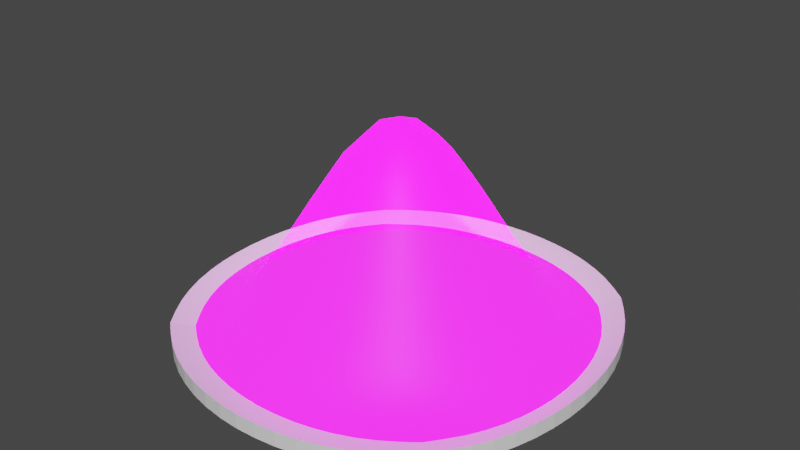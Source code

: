 # Source: BouncePads.blend  (saved by Blender 3.2.14; exported with 4.5.12 LTS)
import bpy
from mathutils import Matrix  # noqa: F401  (used for matrix-valued properties, if any)

bpy.ops.wm.read_factory_settings(use_empty=True)
scene = bpy.context.scene
scene.name = 'Scene'

# ---- collections
col_collection = bpy.data.collections.new('Collection'); scene.collection.children.link(col_collection)

# ---- images (referenced by path relative to the original .blend; pixels are not part of the script)
import os
ASSET_DIR = os.environ.get("B2B_ASSET_DIR", "")  # directory of the original .blend (textures are referenced by path, not embedded)
HERE = os.path.dirname(os.path.abspath(__file__))  # packed textures are extracted next to this script under _unpacked/

def load_image(name, relpath, width, height, colorspace="sRGB"):
    """Load a texture the original file referenced (path relative to the .blend, or extracted next to this script)."""
    p = next((c for c in (os.path.join(HERE, relpath), os.path.join(ASSET_DIR, relpath)) if relpath and os.path.exists(c)), "")
    if p:
        img = bpy.data.images.load(p, check_existing=True)
        img.name = name
    else:  # same state as the original file: an image datablock whose file is absent (Cycles renders it pink)
        img = bpy.data.images.new(name, width, height)
        img.source = "FILE"
        img.filepath = "//" + (relpath or name)
    img.colorspace_settings.name = colorspace
    return img
img_imphenziapalette01_256_gradientx4_png_001 = load_image('ImphenziaPalette01-256-GradientX4.png.001', 'ImphenziaPalette01-256-GradientX4.png', 1024, 1024, 'sRGB')
img_imphenziapalette02_emission_png_001 = load_image('ImphenziaPalette02-Emission.png.001', 'ImphenziaPalette02-Emission.png', 1024, 1024, 'sRGB')
img_imphenziapalette02_opacity_png_001 = load_image('ImphenziaPalette02-Opacity.png.001', 'ImphenziaPalette02-Opacity.png', 1024, 1024, 'sRGB')

# ---- materials (node trees are filled in below, after node groups)
mat_gradient = bpy.data.materials.new('Gradient')
mat_gradient.alpha_threshold = 0.6481
mat_gradient.use_backface_culling = True
mat_gradient.use_raytrace_refraction = True
mat_gradient.use_screen_refraction = True
mat_gradient.use_sss_translucency = True
mat_gradient.thickness_mode = 'SLAB'
mat_gradient.use_thickness_from_shadow = True
mat_moving_gradient = bpy.data.materials.new('Moving_Gradient')
mat_moving_gradient.alpha_threshold = 0.0
mat_moving_gradient.use_transparent_shadow = False
mat_moving_gradient.line_color = (0.0, 0.0, 0.0, 1.0)

# ---- material node trees
mat_gradient.use_nodes = True; mat_gradient.node_tree.nodes.clear()
_N = mat_gradient.node_tree.nodes; _L = mat_gradient.node_tree.links
n0 = _N.new('ShaderNodeOutputMaterial'); n0.name = 'Material Output'; n0.location = (300, 300)
n1 = _N.new('ShaderNodeBsdfPrincipled'); n1.name = 'Principled BSDF'; n1.location = (10, 300)
n1.distribution = 'GGX'
n1.subsurface_method = 'BURLEY'
n1.inputs[3].default_value = 1.45
n1.inputs[28].default_value = 10.0
n2 = _N.new('ShaderNodeTexImage'); n2.name = 'Image Texture'; n2.location = (-460, 320)
n2.image = img_imphenziapalette01_256_gradientx4_png_001
n3 = _N.new('ShaderNodeTexImage'); n3.name = 'Image Texture.001'; n3.location = (-500, 0)
n3.image = img_imphenziapalette02_emission_png_001
n4 = _N.new('ShaderNodeTexImage'); n4.name = 'Image Texture.002'; n4.location = (-480, -300)
n4.image = img_imphenziapalette02_opacity_png_001
n5 = _N.new('ShaderNodeValue'); n5.name = 'Value'; n5.location = (300, 140)
n5.outputs[0].default_value = 0.0
_L.new(n1.outputs[0], n0.inputs[0])
_L.new(n2.outputs[0], n1.inputs[0])
_L.new(n3.outputs[0], n1.inputs[27])
_L.new(n4.outputs[0], n1.inputs[4])
_L.new(n5.outputs[0], n0.inputs[3])
n0.is_active_output = True
mat_moving_gradient.use_nodes = True; mat_moving_gradient.node_tree.nodes.clear()
_N = mat_moving_gradient.node_tree.nodes; _L = mat_moving_gradient.node_tree.links
n0 = _N.new('ShaderNodeOutputMaterial'); n0.name = 'Material Output'; n0.location = (300, 300)
n1 = _N.new('ShaderNodeBsdfPrincipled'); n1.name = 'Principled BSDF'; n1.location = (10, 300)
n1.distribution = 'GGX'
n1.subsurface_method = 'BURLEY'
n1.inputs[2].default_value = 0.4
n1.inputs[3].default_value = 1.45
n1.inputs[27].default_value = (0.0, 0.0, 0.0, 1.0)
n1.inputs[28].default_value = 1.0
_L.new(n1.outputs[0], n0.inputs[0])
n0.is_active_output = True

# ---- world
world_world = bpy.data.worlds.new('World'); scene.world = world_world
world_world.use_nodes = True; world_world.node_tree.nodes.clear()
_N = world_world.node_tree.nodes; _L = world_world.node_tree.links
n0 = _N.new('ShaderNodeOutputWorld'); n0.name = 'World Output'; n0.location = (300, 300)
n1 = _N.new('ShaderNodeBackground'); n1.name = 'Background'; n1.location = (10, 300)
n1.inputs[0].default_value = (0.05088, 0.05088, 0.05088, 1.0)
_L.new(n1.outputs[0], n0.inputs[0])
n0.is_active_output = True
world_world.color = (0.05088, 0.05088, 0.05088)
world_world.use_sun_shadow = False
world_world.sun_shadow_jitter_overblur = 0.0

# ---- meshes
me_plane_004 = bpy.data.meshes.new('Plane.004')
me_plane_004.from_pydata([(-0.6719, -0.6719, 0.0), (0.6719, -0.6719, 0.0), (-0.6719, 0.6719, 0.0), (0.6719, 0.6719, 0.0), (-0.7259, 0.6011, 0.0), (-0.776, 0.5273, 0.0), (-0.819, 0.4484, 0.0), (-0.8542, 0.3646, 0.0), (-0.8815, 0.2769, 0.0), (-0.901, 0.1862, 0.0), (-0.9128, 0.09359, 0.0), (-0.9167, 0.0, 0.0), (-0.9128, -0.09359, 0.0), (-0.901, -0.1862, 0.0), (-0.8815, -0.2769, 0.0), (-0.8542, -0.3646, 0.0), (-0.819, -0.4484, 0.0), (-0.776, -0.5273, 0.0), (-0.7259, -0.6011, 0.0), (-0.6011, -0.7259, 0.0), (-0.5273, -0.776, 0.0), (-0.4484, -0.819, 0.0), (-0.3646, -0.8542, 0.0), (-0.2769, -0.8815, 0.0), (-0.1862, -0.901, 0.0), (-0.09359, -0.9128, 0.0), (0.0, -0.9167, 0.0), (0.09359, -0.9128, 0.0), (0.1862, -0.901, 0.0), (0.2769, -0.8815, 0.0), (0.3646, -0.8542, 0.0), (0.4484, -0.819, 0.0), (0.5273, -0.776, 0.0), (0.6011, -0.7259, 0.0), (0.7259, -0.6011, 0.0), (0.776, -0.5273, 0.0), (0.819, -0.4484, 0.0), (0.8542, -0.3646, 0.0), (0.8815, -0.2769, 0.0), (0.901, -0.1862, 0.0), (0.9128, -0.09359, 0.0), (0.9167, 0.0, 0.0), (0.9128, 0.09359, 0.0), (0.901, 0.1862, 0.0), (0.8815, 0.2769, 0.0), (0.8542, 0.3646, 0.0), (0.819, 0.4484, 0.0), (0.776, 0.5273, 0.0), (0.7259, 0.6011, 0.0), (0.6011, 0.7259, 0.0), (0.5273, 0.776, 0.0), (0.4484, 0.819, 0.0), (0.3646, 0.8542, 0.0), (0.2769, 0.8815, 0.0), (0.1862, 0.901, 0.0), (0.09359, 0.9128, 0.0), (0.0, 0.9167, 0.0), (-0.09359, 0.9128, 0.0), (-0.1862, 0.901, 0.0), (-0.2769, 0.8815, 0.0), (-0.3646, 0.8542, 0.0), (-0.4484, 0.819, 0.0), (-0.5273, 0.776, 0.0), (-0.6011, 0.7259, 0.0), (-0.6438, -0.6438, 0.0), (-0.56, -0.6839, 0.002255), (-0.4729, -0.7192, 0.008176), (-0.3827, -0.7487, 0.01607), (-0.2896, -0.7719, 0.02442), (-0.1943, -0.7886, 0.03169), (-0.09751, -0.7987, 0.03659), (0.0, -0.8021, 0.0383), (0.09751, -0.7987, 0.03659), (0.1943, -0.7886, 0.03169), (0.2896, -0.7719, 0.02442), (0.3827, -0.7487, 0.01607), (0.4729, -0.7192, 0.008176), (0.56, -0.6839, 0.002255), (0.6438, -0.6438, 0.0), (-0.6839, -0.56, 0.002255), (-0.591, -0.591, 0.01844), (-0.4965, -0.619, 0.04435), (-0.4002, -0.643, 0.07427), (-0.3019, -0.6621, 0.1035), (-0.2021, -0.6761, 0.1278), (-0.1013, -0.6846, 0.1438), (0.0, -0.6875, 0.1493), (0.1013, -0.6846, 0.1438), (0.2021, -0.6761, 0.1278), (0.3019, -0.6621, 0.1035), (0.4002, -0.643, 0.07427), (0.4965, -0.619, 0.04435), (0.591, -0.591, 0.01844), (0.6839, -0.56, 0.002255), (-0.7192, -0.4729, 0.008176), (-0.619, -0.4965, 0.04435), (-0.5182, -0.5182, 0.09822), (-0.4163, -0.537, 0.1591), (-0.3134, -0.5523, 0.2179), (-0.2094, -0.5635, 0.2664), (-0.1049, -0.5705, 0.2981), (0.0, -0.5729, 0.3091), (0.1049, -0.5705, 0.2981), (0.2094, -0.5635, 0.2664), (0.3134, -0.5523, 0.2179), (0.4163, -0.537, 0.1591), (0.5182, -0.5182, 0.09822), (0.619, -0.4965, 0.04435), (0.7192, -0.4729, 0.008176), (-0.7487, -0.3827, 0.01607), (-0.643, -0.4002, 0.07427), (-0.537, -0.4163, 0.1591), (-0.4306, -0.4306, 0.2551), (-0.3235, -0.4422, 0.3481), (-0.2159, -0.451, 0.4253), (-0.108, -0.4564, 0.4761), (0.0, -0.4583, 0.4938), (0.108, -0.4564, 0.4761), (0.2159, -0.451, 0.4253), (0.3235, -0.4422, 0.3481), (0.4306, -0.4306, 0.2551), (0.537, -0.4163, 0.1591), (0.643, -0.4002, 0.07427), (0.7487, -0.3827, 0.01607), (-0.7719, -0.2896, 0.02442), (-0.6621, -0.3019, 0.1035), (-0.5523, -0.3134, 0.2179), (-0.4422, -0.3235, 0.3481), (-0.3319, -0.3319, 0.4755), (-0.2214, -0.3383, 0.5826), (-0.1107, -0.3423, 0.6541), (0.0, -0.3437, 0.6792), (0.1107, -0.3423, 0.6541), (0.2214, -0.3383, 0.5826), (0.3319, -0.3319, 0.4755), (0.4422, -0.3235, 0.3481), (0.5523, -0.3134, 0.2179), (0.6621, -0.3019, 0.1035), (0.7719, -0.2896, 0.02442), (-0.7886, -0.1943, 0.03169), (-0.6761, -0.2021, 0.1278), (-0.5635, -0.2094, 0.2664), (-0.451, -0.2159, 0.4253), (-0.3383, -0.2214, 0.5826), (-0.2256, -0.2256, 0.717), (-0.1128, -0.2282, 0.8087), (0.0, -0.2292, 0.8414), (0.1128, -0.2282, 0.8087), (0.2256, -0.2256, 0.717), (0.3383, -0.2214, 0.5826), (0.451, -0.2159, 0.4253), (0.5635, -0.2094, 0.2664), (0.6761, -0.2021, 0.1278), (0.7886, -0.1943, 0.03169), (-0.7987, -0.09751, 0.03659), (-0.6846, -0.1013, 0.1438), (-0.5705, -0.1049, 0.2981), (-0.4564, -0.108, 0.4761), (-0.3423, -0.1107, 0.6541), (-0.2282, -0.1128, 0.8087), (-0.1141, -0.1141, 0.9166), (0.0, -0.1146, 0.9563), (0.1141, -0.1141, 0.9166), (0.2282, -0.1128, 0.8087), (0.3423, -0.1107, 0.6541), (0.4564, -0.108, 0.4761), (0.5705, -0.1049, 0.2981), (0.6846, -0.1013, 0.1438), (0.7987, -0.09751, 0.03659), (-0.8021, -6.112e-10, 0.0383), (-0.6875, 6.286e-09, 0.1493), (-0.5729, -3.725e-09, 0.3091), (-0.4583, -1.863e-09, 0.4938), (-0.3438, -2.052e-09, 0.6792), (-0.2292, 2.212e-09, 0.8414), (-0.1146, -7.451e-09, 0.9563), (0.0, 2.794e-09, 1.0), (0.1146, 4.366e-09, 0.9563), (0.2292, 1.397e-09, 0.8414), (0.3438, -3.725e-09, 0.6792), (0.4583, 0.0, 0.4938), (0.5729, -1.863e-09, 0.3091), (0.6875, -3.725e-09, 0.1493), (0.8021, 0.0, 0.0383), (-0.7987, 0.09751, 0.03659), (-0.6846, 0.1013, 0.1438), (-0.5705, 0.1049, 0.2981), (-0.4564, 0.108, 0.4761), (-0.3423, 0.1107, 0.6541), (-0.2282, 0.1128, 0.8087), (-0.1141, 0.1141, 0.9166), (0.0, 0.1146, 0.9563), (0.1141, 0.1141, 0.9166), (0.2282, 0.1128, 0.8087), (0.3423, 0.1107, 0.6541), (0.4564, 0.108, 0.4761), (0.5705, 0.1049, 0.2981), (0.6846, 0.1013, 0.1438), (0.7987, 0.09751, 0.03659), (-0.7886, 0.1943, 0.03169), (-0.6761, 0.2021, 0.1278), (-0.5635, 0.2094, 0.2664), (-0.451, 0.2159, 0.4253), (-0.3383, 0.2214, 0.5826), (-0.2256, 0.2256, 0.717), (-0.1128, 0.2282, 0.8087), (0.0, 0.2292, 0.8414), (0.1128, 0.2282, 0.8087), (0.2256, 0.2256, 0.717), (0.3383, 0.2214, 0.5826), (0.451, 0.2159, 0.4253), (0.5635, 0.2094, 0.2664), (0.6761, 0.2021, 0.1278), (0.7886, 0.1943, 0.03169), (-0.7719, 0.2896, 0.02442), (-0.6621, 0.3019, 0.1035), (-0.5523, 0.3134, 0.2179), (-0.4422, 0.3235, 0.3481), (-0.3319, 0.3319, 0.4755), (-0.2214, 0.3383, 0.5826), (-0.1107, 0.3423, 0.6541), (0.0, 0.3438, 0.6792), (0.1107, 0.3423, 0.6541), (0.2214, 0.3383, 0.5826), (0.3319, 0.3319, 0.4755), (0.4422, 0.3235, 0.3481), (0.5523, 0.3134, 0.2179), (0.6621, 0.3019, 0.1035), (0.7719, 0.2896, 0.02442), (-0.7487, 0.3827, 0.01607), (-0.643, 0.4002, 0.07427), (-0.537, 0.4163, 0.1591), (-0.4306, 0.4306, 0.2551), (-0.3235, 0.4422, 0.3481), (-0.2159, 0.451, 0.4253), (-0.108, 0.4564, 0.4761), (0.0, 0.4583, 0.4938), (0.108, 0.4564, 0.4761), (0.2159, 0.451, 0.4253), (0.3235, 0.4422, 0.3481), (0.4306, 0.4306, 0.2551), (0.537, 0.4163, 0.1591), (0.643, 0.4002, 0.07427), (0.7487, 0.3827, 0.01607), (-0.7192, 0.4729, 0.008176), (-0.619, 0.4965, 0.04435), (-0.5182, 0.5182, 0.09822), (-0.4163, 0.537, 0.1591), (-0.3134, 0.5523, 0.2179), (-0.2094, 0.5635, 0.2664), (-0.1049, 0.5705, 0.2981), (0.0, 0.5729, 0.3091), (0.1049, 0.5705, 0.2981), (0.2094, 0.5635, 0.2664), (0.3134, 0.5523, 0.2179), (0.4163, 0.537, 0.1591), (0.5182, 0.5182, 0.09822), (0.619, 0.4965, 0.04435), (0.7192, 0.4729, 0.008176), (-0.6839, 0.56, 0.002255), (-0.591, 0.591, 0.01844), (-0.4965, 0.619, 0.04435), (-0.4002, 0.643, 0.07427), (-0.3019, 0.6621, 0.1035), (-0.2021, 0.6761, 0.1278), (-0.1013, 0.6846, 0.1438), (0.0, 0.6875, 0.1493), (0.1013, 0.6846, 0.1438), (0.2021, 0.6761, 0.1278), (0.3019, 0.6621, 0.1035), (0.4002, 0.643, 0.07427), (0.4965, 0.619, 0.04435), (0.591, 0.591, 0.01844), (0.6839, 0.56, 0.002255), (-0.6438, 0.6438, 0.0), (-0.56, 0.6839, 0.002255), (-0.4729, 0.7192, 0.008176), (-0.3827, 0.7487, 0.01607), (-0.2896, 0.7719, 0.02442), (-0.1943, 0.7886, 0.03169), (-0.09751, 0.7987, 0.03659), (0.0, 0.8021, 0.0383), (0.09751, 0.7987, 0.03659), (0.1943, 0.7886, 0.03169), (0.2896, 0.7719, 0.02442), (0.3827, 0.7487, 0.01607), (0.4729, 0.7192, 0.008176), (0.56, 0.6839, 0.002255), (0.6438, 0.6438, 0.0)], [], [(64, 65, 80, 79), (65, 66, 81, 80), (66, 67, 82, 81), (67, 68, 83, 82), (68, 69, 84, 83), (69, 70, 85, 84), (70, 71, 86, 85), (71, 72, 87, 86), (72, 73, 88, 87), (73, 74, 89, 88), (74, 75, 90, 89), (75, 76, 91, 90), (76, 77, 92, 91), (77, 78, 93, 92), (79, 80, 95, 94), (80, 81, 96, 95), (81, 82, 97, 96), (82, 83, 98, 97), (83, 84, 99, 98), (84, 85, 100, 99), (85, 86, 101, 100), (86, 87, 102, 101), (87, 88, 103, 102), (88, 89, 104, 103), (89, 90, 105, 104), (90, 91, 106, 105), (91, 92, 107, 106), (92, 93, 108, 107), (94, 95, 110, 109), (95, 96, 111, 110), (96, 97, 112, 111), (97, 98, 113, 112), (98, 99, 114, 113), (99, 100, 115, 114), (100, 101, 116, 115), (101, 102, 117, 116), (102, 103, 118, 117), (103, 104, 119, 118), (104, 105, 120, 119), (105, 106, 121, 120), (106, 107, 122, 121), (107, 108, 123, 122), (109, 110, 125, 124), (110, 111, 126, 125), (111, 112, 127, 126), (112, 113, 128, 127), (113, 114, 129, 128), (114, 115, 130, 129), (115, 116, 131, 130), (116, 117, 132, 131), (117, 118, 133, 132), (118, 119, 134, 133), (119, 120, 135, 134), (120, 121, 136, 135), (121, 122, 137, 136), (122, 123, 138, 137), (124, 125, 140, 139), (125, 126, 141, 140), (126, 127, 142, 141), (127, 128, 143, 142), (128, 129, 144, 143), (129, 130, 145, 144), (130, 131, 146, 145), (131, 132, 147, 146), (132, 133, 148, 147), (133, 134, 149, 148), (134, 135, 150, 149), (135, 136, 151, 150), (136, 137, 152, 151), (137, 138, 153, 152), (139, 140, 155, 154), (140, 141, 156, 155), (141, 142, 157, 156), (142, 143, 158, 157), (143, 144, 159, 158), (144, 145, 160, 159), (145, 146, 161, 160), (146, 147, 162, 161), (147, 148, 163, 162), (148, 149, 164, 163), (149, 150, 165, 164), (150, 151, 166, 165), (151, 152, 167, 166), (152, 153, 168, 167), (154, 155, 170, 169), (155, 156, 171, 170), (156, 157, 172, 171), (157, 158, 173, 172), (158, 159, 174, 173), (159, 160, 175, 174), (160, 161, 176, 175), (161, 162, 177, 176), (162, 163, 178, 177), (163, 164, 179, 178), (164, 165, 180, 179), (165, 166, 181, 180), (166, 167, 182, 181), (167, 168, 183, 182), (169, 170, 185, 184), (170, 171, 186, 185), (171, 172, 187, 186), (172, 173, 188, 187), (173, 174, 189, 188), (174, 175, 190, 189), (175, 176, 191, 190), (176, 177, 192, 191), (177, 178, 193, 192), (178, 179, 194, 193), (179, 180, 195, 194), (180, 181, 196, 195), (181, 182, 197, 196), (182, 183, 198, 197), (184, 185, 200, 199), (185, 186, 201, 200), (186, 187, 202, 201), (187, 188, 203, 202), (188, 189, 204, 203), (189, 190, 205, 204), (190, 191, 206, 205), (191, 192, 207, 206), (192, 193, 208, 207), (193, 194, 209, 208), (194, 195, 210, 209), (195, 196, 211, 210), (196, 197, 212, 211), (197, 198, 213, 212), (199, 200, 215, 214), (200, 201, 216, 215), (201, 202, 217, 216), (202, 203, 218, 217), (203, 204, 219, 218), (204, 205, 220, 219), (205, 206, 221, 220), (206, 207, 222, 221), (207, 208, 223, 222), (208, 209, 224, 223), (209, 210, 225, 224), (210, 211, 226, 225), (211, 212, 227, 226), (212, 213, 228, 227), (214, 215, 230, 229), (215, 216, 231, 230), (216, 217, 232, 231), (217, 218, 233, 232), (218, 219, 234, 233), (219, 220, 235, 234), (220, 221, 236, 235), (221, 222, 237, 236), (222, 223, 238, 237), (223, 224, 239, 238), (224, 225, 240, 239), (225, 226, 241, 240), (226, 227, 242, 241), (227, 228, 243, 242), (229, 230, 245, 244), (230, 231, 246, 245), (231, 232, 247, 246), (232, 233, 248, 247), (233, 234, 249, 248), (234, 235, 250, 249), (235, 236, 251, 250), (236, 237, 252, 251), (237, 238, 253, 252), (238, 239, 254, 253), (239, 240, 255, 254), (240, 241, 256, 255), (241, 242, 257, 256), (242, 243, 258, 257), (244, 245, 260, 259), (245, 246, 261, 260), (246, 247, 262, 261), (247, 248, 263, 262), (248, 249, 264, 263), (249, 250, 265, 264), (250, 251, 266, 265), (251, 252, 267, 266), (252, 253, 268, 267), (253, 254, 269, 268), (254, 255, 270, 269), (255, 256, 271, 270), (256, 257, 272, 271), (257, 258, 273, 272), (259, 260, 275, 274), (260, 261, 276, 275), (261, 262, 277, 276), (262, 263, 278, 277), (263, 264, 279, 278), (264, 265, 280, 279), (265, 266, 281, 280), (266, 267, 282, 281), (267, 268, 283, 282), (268, 269, 284, 283), (269, 270, 285, 284), (270, 271, 286, 285), (271, 272, 287, 286), (272, 273, 288, 287), (0, 19, 64, 18), (19, 20, 65, 64), (20, 21, 66, 65), (21, 22, 67, 66), (22, 23, 68, 67), (23, 24, 69, 68), (24, 25, 70, 69), (25, 26, 71, 70), (26, 27, 72, 71), (27, 28, 73, 72), (28, 29, 74, 73), (29, 30, 75, 74), (30, 31, 76, 75), (31, 32, 77, 76), (32, 33, 78, 77), (33, 1, 34, 78), (78, 34, 35, 93), (93, 35, 36, 108), (108, 36, 37, 123), (123, 37, 38, 138), (138, 38, 39, 153), (153, 39, 40, 168), (168, 40, 41, 183), (183, 41, 42, 198), (198, 42, 43, 213), (213, 43, 44, 228), (228, 44, 45, 243), (243, 45, 46, 258), (258, 46, 47, 273), (273, 47, 48, 288), (288, 48, 3, 49), (287, 288, 49, 50), (286, 287, 50, 51), (285, 286, 51, 52), (284, 285, 52, 53), (283, 284, 53, 54), (282, 283, 54, 55), (281, 282, 55, 56), (280, 281, 56, 57), (279, 280, 57, 58), (278, 279, 58, 59), (277, 278, 59, 60), (276, 277, 60, 61), (275, 276, 61, 62), (274, 275, 62, 63), (4, 274, 63, 2), (5, 259, 274, 4), (6, 244, 259, 5), (7, 229, 244, 6), (8, 214, 229, 7), (9, 199, 214, 8), (10, 184, 199, 9), (11, 169, 184, 10), (12, 154, 169, 11), (13, 139, 154, 12), (14, 124, 139, 13), (15, 109, 124, 14), (16, 94, 109, 15), (17, 79, 94, 16), (18, 64, 79, 17)])
me_plane_004.polygons.foreach_set('use_smooth', [True] * 256)
_uv = me_plane_004.uv_layers.new(name='UVMap')
_uv.uv.foreach_set('vector', [0.8954, 0.3351, 0.8973, 0.3352, 0.8966, 0.3357, 0.8945, 0.3352, 0.8973, 0.3352, 0.8992, 0.3354, 0.8987, 0.3365, 0.8966, 0.3357, 0.8992, 0.3354, 0.9013, 0.3356, 0.9009, 0.3374, 0.8987, 0.3365, 0.9013, 0.3356, 0.9033, 0.3359, 0.9031, 0.3383, 0.9009, 0.3374, 0.9033, 0.3359, 0.9055, 0.3361, 0.9053, 0.339, 0.9031, 0.3383, 0.9055, 0.3361, 0.9076, 0.3363, 0.9076, 0.3395, 0.9053, 0.339, 0.9076, 0.3363, 0.9098, 0.3363, 0.9098, 0.3397, 0.9076, 0.3395, 0.9098, 0.3363, 0.912, 0.3363, 0.9121, 0.3395, 0.9098, 0.3397, 0.912, 0.3363, 0.9142, 0.3361, 0.9143, 0.339, 0.9121, 0.3395, 0.9142, 0.3361, 0.9163, 0.3359, 0.9166, 0.3383, 0.9143, 0.339, 0.9163, 0.3359, 0.9184, 0.3356, 0.9188, 0.3374, 0.9166, 0.3383, 0.9184, 0.3356, 0.9204, 0.3354, 0.9209, 0.3365, 0.9188, 0.3374, 0.9204, 0.3354, 0.9223, 0.3352, 0.923, 0.3357, 0.9209, 0.3365, 0.9223, 0.3352, 0.9242, 0.3351, 0.9251, 0.3352, 0.923, 0.3357, 0.8945, 0.3352, 0.8966, 0.3357, 0.896, 0.3365, 0.8937, 0.3354, 0.8966, 0.3357, 0.8987, 0.3365, 0.8982, 0.3381, 0.896, 0.3365, 0.8987, 0.3365, 0.9009, 0.3374, 0.9005, 0.34, 0.8982, 0.3381, 0.9009, 0.3374, 0.9031, 0.3383, 0.9028, 0.3418, 0.9005, 0.34, 0.9031, 0.3383, 0.9053, 0.339, 0.9051, 0.3433, 0.9028, 0.3418, 0.9053, 0.339, 0.9076, 0.3395, 0.9075, 0.3442, 0.9051, 0.3433, 0.9076, 0.3395, 0.9098, 0.3397, 0.9098, 0.3446, 0.9075, 0.3442, 0.9098, 0.3397, 0.9121, 0.3395, 0.9122, 0.3442, 0.9098, 0.3446, 0.9121, 0.3395, 0.9143, 0.339, 0.9145, 0.3433, 0.9122, 0.3442, 0.9143, 0.339, 0.9166, 0.3383, 0.9168, 0.3418, 0.9145, 0.3433, 0.9166, 0.3383, 0.9188, 0.3374, 0.9191, 0.34, 0.9168, 0.3418, 0.9188, 0.3374, 0.9209, 0.3365, 0.9214, 0.3381, 0.9191, 0.34, 0.9209, 0.3365, 0.923, 0.3357, 0.9237, 0.3365, 0.9214, 0.3381, 0.923, 0.3357, 0.9251, 0.3352, 0.9259, 0.3354, 0.9237, 0.3365, 0.8937, 0.3354, 0.896, 0.3365, 0.8954, 0.3374, 0.8931, 0.3356, 0.896, 0.3365, 0.8982, 0.3381, 0.8978, 0.34, 0.8954, 0.3374, 0.8982, 0.3381, 0.9005, 0.34, 0.9002, 0.3429, 0.8978, 0.34, 0.9005, 0.34, 0.9028, 0.3418, 0.9026, 0.3457, 0.9002, 0.3429, 0.9028, 0.3418, 0.9051, 0.3433, 0.905, 0.3481, 0.9026, 0.3457, 0.9051, 0.3433, 0.9075, 0.3442, 0.9074, 0.3496, 0.905, 0.3481, 0.9075, 0.3442, 0.9098, 0.3446, 0.9098, 0.3502, 0.9074, 0.3496, 0.9098, 0.3446, 0.9122, 0.3442, 0.9122, 0.3496, 0.9098, 0.3502, 0.9122, 0.3442, 0.9145, 0.3433, 0.9146, 0.3481, 0.9122, 0.3496, 0.9145, 0.3433, 0.9168, 0.3418, 0.9171, 0.3457, 0.9146, 0.3481, 0.9168, 0.3418, 0.9191, 0.34, 0.9195, 0.3429, 0.9171, 0.3457, 0.9191, 0.34, 0.9214, 0.3381, 0.9218, 0.34, 0.9195, 0.3429, 0.9214, 0.3381, 0.9237, 0.3365, 0.9242, 0.3374, 0.9218, 0.34, 0.9237, 0.3365, 0.9259, 0.3354, 0.9266, 0.3356, 0.9242, 0.3374, 0.8931, 0.3356, 0.8954, 0.3374, 0.895, 0.3383, 0.8926, 0.3359, 0.8954, 0.3374, 0.8978, 0.34, 0.8975, 0.3418, 0.895, 0.3383, 0.8978, 0.34, 0.9002, 0.3429, 0.8999, 0.3457, 0.8975, 0.3418, 0.9002, 0.3429, 0.9026, 0.3457, 0.9024, 0.3496, 0.8999, 0.3457, 0.9026, 0.3457, 0.905, 0.3481, 0.9049, 0.3529, 0.9024, 0.3496, 0.905, 0.3481, 0.9074, 0.3496, 0.9073, 0.3551, 0.9049, 0.3529, 0.9074, 0.3496, 0.9098, 0.3502, 0.9098, 0.3558, 0.9073, 0.3551, 0.9098, 0.3502, 0.9122, 0.3496, 0.9123, 0.3551, 0.9098, 0.3558, 0.9122, 0.3496, 0.9146, 0.3481, 0.9148, 0.3529, 0.9123, 0.3551, 0.9146, 0.3481, 0.9171, 0.3457, 0.9172, 0.3496, 0.9148, 0.3529, 0.9171, 0.3457, 0.9195, 0.3429, 0.9197, 0.3457, 0.9172, 0.3496, 0.9195, 0.3429, 0.9218, 0.34, 0.9222, 0.3418, 0.9197, 0.3457, 0.9218, 0.34, 0.9242, 0.3374, 0.9246, 0.3383, 0.9222, 0.3418, 0.9242, 0.3374, 0.9266, 0.3356, 0.9271, 0.3359, 0.9246, 0.3383, 0.8926, 0.3359, 0.895, 0.3383, 0.8947, 0.339, 0.8922, 0.3361, 0.895, 0.3383, 0.8975, 0.3418, 0.8972, 0.3433, 0.8947, 0.339, 0.8975, 0.3418, 0.8999, 0.3457, 0.8997, 0.3481, 0.8972, 0.3433, 0.8999, 0.3457, 0.9024, 0.3496, 0.9023, 0.3529, 0.8997, 0.3481, 0.9024, 0.3496, 0.9049, 0.3529, 0.9048, 0.357, 0.9023, 0.3529, 0.9049, 0.3529, 0.9073, 0.3551, 0.9073, 0.3598, 0.9048, 0.357, 0.9073, 0.3551, 0.9098, 0.3558, 0.9098, 0.3608, 0.9073, 0.3598, 0.9098, 0.3558, 0.9123, 0.3551, 0.9123, 0.3598, 0.9098, 0.3608, 0.9123, 0.3551, 0.9148, 0.3529, 0.9149, 0.357, 0.9123, 0.3598, 0.9148, 0.3529, 0.9172, 0.3496, 0.9174, 0.3529, 0.9149, 0.357, 0.9172, 0.3496, 0.9197, 0.3457, 0.9199, 0.3481, 0.9174, 0.3529, 0.9197, 0.3457, 0.9222, 0.3418, 0.9224, 0.3433, 0.9199, 0.3481, 0.9222, 0.3418, 0.9246, 0.3383, 0.9249, 0.339, 0.9224, 0.3433, 0.9246, 0.3383, 0.9271, 0.3359, 0.9275, 0.3361, 0.9249, 0.339, 0.8922, 0.3361, 0.8947, 0.339, 0.8945, 0.3395, 0.892, 0.3363, 0.8947, 0.339, 0.8972, 0.3433, 0.8971, 0.3442, 0.8945, 0.3395, 0.8972, 0.3433, 0.8997, 0.3481, 0.8996, 0.3496, 0.8971, 0.3442, 0.8997, 0.3481, 0.9023, 0.3529, 0.9022, 0.3551, 0.8996, 0.3496, 0.9023, 0.3529, 0.9048, 0.357, 0.9047, 0.3598, 0.9022, 0.3551, 0.9048, 0.357, 0.9073, 0.3598, 0.9073, 0.363, 0.9047, 0.3598, 0.9073, 0.3598, 0.9098, 0.3608, 0.9098, 0.3643, 0.9073, 0.363, 0.9098, 0.3608, 0.9123, 0.3598, 0.9124, 0.363, 0.9098, 0.3643, 0.9123, 0.3598, 0.9149, 0.357, 0.9149, 0.3598, 0.9124, 0.363, 0.9149, 0.357, 0.9174, 0.3529, 0.9175, 0.3551, 0.9149, 0.3598, 0.9174, 0.3529, 0.9199, 0.3481, 0.92, 0.3496, 0.9175, 0.3551, 0.9199, 0.3481, 0.9224, 0.3433, 0.9226, 0.3442, 0.92, 0.3496, 0.9224, 0.3433, 0.9249, 0.339, 0.9251, 0.3395, 0.9226, 0.3442, 0.9249, 0.339, 0.9275, 0.3361, 0.9277, 0.3363, 0.9251, 0.3395, 0.892, 0.3363, 0.8945, 0.3395, 0.8944, 0.3397, 0.8919, 0.3363, 0.8945, 0.3395, 0.8971, 0.3442, 0.897, 0.3446, 0.8944, 0.3397, 0.8971, 0.3442, 0.8996, 0.3496, 0.8996, 0.3502, 0.897, 0.3446, 0.8996, 0.3496, 0.9022, 0.3551, 0.9021, 0.3558, 0.8996, 0.3502, 0.9022, 0.3551, 0.9047, 0.3598, 0.9047, 0.3608, 0.9021, 0.3558, 0.9047, 0.3598, 0.9073, 0.363, 0.9073, 0.3643, 0.9047, 0.3608, 0.9073, 0.363, 0.9098, 0.3643, 0.9098, 0.3656, 0.9073, 0.3643, 0.9098, 0.3643, 0.9124, 0.363, 0.9124, 0.3643, 0.9098, 0.3656, 0.9124, 0.363, 0.9149, 0.3598, 0.9149, 0.3608, 0.9124, 0.3643, 0.9149, 0.3598, 0.9175, 0.3551, 0.9175, 0.3558, 0.9149, 0.3608, 0.9175, 0.3551, 0.92, 0.3496, 0.9201, 0.3502, 0.9175, 0.3558, 0.92, 0.3496, 0.9226, 0.3442, 0.9226, 0.3446, 0.9201, 0.3502, 0.9226, 0.3442, 0.9251, 0.3395, 0.9252, 0.3397, 0.9226, 0.3446, 0.9251, 0.3395, 0.9277, 0.3363, 0.9278, 0.3363, 0.9252, 0.3397, 0.8919, 0.3363, 0.8944, 0.3397, 0.8945, 0.3395, 0.892, 0.3363, 0.8944, 0.3397, 0.897, 0.3446, 0.8971, 0.3442, 0.8945, 0.3395, 0.897, 0.3446, 0.8996, 0.3502, 0.8996, 0.3496, 0.8971, 0.3442, 0.8996, 0.3502, 0.9021, 0.3558, 0.9022, 0.3551, 0.8996, 0.3496, 0.9021, 0.3558, 0.9047, 0.3608, 0.9047, 0.3598, 0.9022, 0.3551, 0.9047, 0.3608, 0.9073, 0.3643, 0.9073, 0.363, 0.9047, 0.3598, 0.9073, 0.3643, 0.9098, 0.3656, 0.9098, 0.3643, 0.9073, 0.363, 0.9098, 0.3656, 0.9124, 0.3643, 0.9124, 0.363, 0.9098, 0.3643, 0.9124, 0.3643, 0.9149, 0.3608, 0.9149, 0.3598, 0.9124, 0.363, 0.9149, 0.3608, 0.9175, 0.3558, 0.9175, 0.3551, 0.9149, 0.3598, 0.9175, 0.3558, 0.9201, 0.3502, 0.92, 0.3496, 0.9175, 0.3551, 0.9201, 0.3502, 0.9226, 0.3446, 0.9226, 0.3442, 0.92, 0.3496, 0.9226, 0.3446, 0.9252, 0.3397, 0.9251, 0.3395, 0.9226, 0.3442, 0.9252, 0.3397, 0.9278, 0.3363, 0.9277, 0.3363, 0.9251, 0.3395, 0.892, 0.3363, 0.8945, 0.3395, 0.8947, 0.339, 0.8922, 0.3361, 0.8945, 0.3395, 0.8971, 0.3442, 0.8972, 0.3433, 0.8947, 0.339, 0.8971, 0.3442, 0.8996, 0.3496, 0.8997, 0.3481, 0.8972, 0.3433, 0.8996, 0.3496, 0.9022, 0.3551, 0.9023, 0.3529, 0.8997, 0.3481, 0.9022, 0.3551, 0.9047, 0.3598, 0.9048, 0.357, 0.9023, 0.3529, 0.9047, 0.3598, 0.9073, 0.363, 0.9073, 0.3598, 0.9048, 0.357, 0.9073, 0.363, 0.9098, 0.3643, 0.9098, 0.3608, 0.9073, 0.3598, 0.9098, 0.3643, 0.9124, 0.363, 0.9123, 0.3598, 0.9098, 0.3608, 0.9124, 0.363, 0.9149, 0.3598, 0.9149, 0.357, 0.9123, 0.3598, 0.9149, 0.3598, 0.9175, 0.3551, 0.9174, 0.3529, 0.9149, 0.357, 0.9175, 0.3551, 0.92, 0.3496, 0.9199, 0.3481, 0.9174, 0.3529, 0.92, 0.3496, 0.9226, 0.3442, 0.9224, 0.3433, 0.9199, 0.3481, 0.9226, 0.3442, 0.9251, 0.3395, 0.9249, 0.339, 0.9224, 0.3433, 0.9251, 0.3395, 0.9277, 0.3363, 0.9275, 0.3361, 0.9249, 0.339, 0.8922, 0.3361, 0.8947, 0.339, 0.895, 0.3383, 0.8926, 0.3359, 0.8947, 0.339, 0.8972, 0.3433, 0.8975, 0.3418, 0.895, 0.3383, 0.8972, 0.3433, 0.8997, 0.3481, 0.8999, 0.3457, 0.8975, 0.3418, 0.8997, 0.3481, 0.9023, 0.3529, 0.9024, 0.3496, 0.8999, 0.3457, 0.9023, 0.3529, 0.9048, 0.357, 0.9049, 0.3529, 0.9024, 0.3496, 0.9048, 0.357, 0.9073, 0.3598, 0.9073, 0.3551, 0.9049, 0.3529, 0.9073, 0.3598, 0.9098, 0.3608, 0.9098, 0.3558, 0.9073, 0.3551, 0.9098, 0.3608, 0.9123, 0.3598, 0.9123, 0.3551, 0.9098, 0.3558, 0.9123, 0.3598, 0.9149, 0.357, 0.9148, 0.3529, 0.9123, 0.3551, 0.9149, 0.357, 0.9174, 0.3529, 0.9172, 0.3496, 0.9148, 0.3529, 0.9174, 0.3529, 0.9199, 0.3481, 0.9197, 0.3457, 0.9172, 0.3496, 0.9199, 0.3481, 0.9224, 0.3433, 0.9222, 0.3418, 0.9197, 0.3457, 0.9224, 0.3433, 0.9249, 0.339, 0.9246, 0.3383, 0.9222, 0.3418, 0.9249, 0.339, 0.9275, 0.3361, 0.9271, 0.3359, 0.9246, 0.3383, 0.8926, 0.3359, 0.895, 0.3383, 0.8954, 0.3374, 0.8931, 0.3356, 0.895, 0.3383, 0.8975, 0.3418, 0.8978, 0.34, 0.8954, 0.3374, 0.8975, 0.3418, 0.8999, 0.3457, 0.9002, 0.3429, 0.8978, 0.34, 0.8999, 0.3457, 0.9024, 0.3496, 0.9026, 0.3457, 0.9002, 0.3429, 0.9024, 0.3496, 0.9049, 0.3529, 0.905, 0.3481, 0.9026, 0.3457, 0.9049, 0.3529, 0.9073, 0.3551, 0.9074, 0.3496, 0.905, 0.3481, 0.9073, 0.3551, 0.9098, 0.3558, 0.9098, 0.3502, 0.9074, 0.3496, 0.9098, 0.3558, 0.9123, 0.3551, 0.9122, 0.3496, 0.9098, 0.3502, 0.9123, 0.3551, 0.9148, 0.3529, 0.9146, 0.3481, 0.9122, 0.3496, 0.9148, 0.3529, 0.9172, 0.3496, 0.9171, 0.3457, 0.9146, 0.3481, 0.9172, 0.3496, 0.9197, 0.3457, 0.9195, 0.3429, 0.9171, 0.3457, 0.9197, 0.3457, 0.9222, 0.3418, 0.9218, 0.34, 0.9195, 0.3429, 0.9222, 0.3418, 0.9246, 0.3383, 0.9242, 0.3374, 0.9218, 0.34, 0.9246, 0.3383, 0.9271, 0.3359, 0.9266, 0.3356, 0.9242, 0.3374, 0.8931, 0.3356, 0.8954, 0.3374, 0.896, 0.3365, 0.8937, 0.3354, 0.8954, 0.3374, 0.8978, 0.34, 0.8982, 0.3381, 0.896, 0.3365, 0.8978, 0.34, 0.9002, 0.3429, 0.9005, 0.34, 0.8982, 0.3381, 0.9002, 0.3429, 0.9026, 0.3457, 0.9028, 0.3418, 0.9005, 0.34, 0.9026, 0.3457, 0.905, 0.3481, 0.9051, 0.3433, 0.9028, 0.3418, 0.905, 0.3481, 0.9074, 0.3496, 0.9075, 0.3442, 0.9051, 0.3433, 0.9074, 0.3496, 0.9098, 0.3502, 0.9098, 0.3446, 0.9075, 0.3442, 0.9098, 0.3502, 0.9122, 0.3496, 0.9122, 0.3442, 0.9098, 0.3446, 0.9122, 0.3496, 0.9146, 0.3481, 0.9145, 0.3433, 0.9122, 0.3442, 0.9146, 0.3481, 0.9171, 0.3457, 0.9168, 0.3418, 0.9145, 0.3433, 0.9171, 0.3457, 0.9195, 0.3429, 0.9191, 0.34, 0.9168, 0.3418, 0.9195, 0.3429, 0.9218, 0.34, 0.9214, 0.3381, 0.9191, 0.34, 0.9218, 0.34, 0.9242, 0.3374, 0.9237, 0.3365, 0.9214, 0.3381, 0.9242, 0.3374, 0.9266, 0.3356, 0.9259, 0.3354, 0.9237, 0.3365, 0.8937, 0.3354, 0.896, 0.3365, 0.8966, 0.3357, 0.8945, 0.3352, 0.896, 0.3365, 0.8982, 0.3381, 0.8987, 0.3365, 0.8966, 0.3357, 0.8982, 0.3381, 0.9005, 0.34, 0.9009, 0.3374, 0.8987, 0.3365, 0.9005, 0.34, 0.9028, 0.3418, 0.9031, 0.3383, 0.9009, 0.3374, 0.9028, 0.3418, 0.9051, 0.3433, 0.9053, 0.339, 0.9031, 0.3383, 0.9051, 0.3433, 0.9075, 0.3442, 0.9076, 0.3395, 0.9053, 0.339, 0.9075, 0.3442, 0.9098, 0.3446, 0.9098, 0.3397, 0.9076, 0.3395, 0.9098, 0.3446, 0.9122, 0.3442, 0.9121, 0.3395, 0.9098, 0.3397, 0.9122, 0.3442, 0.9145, 0.3433, 0.9143, 0.339, 0.9121, 0.3395, 0.9145, 0.3433, 0.9168, 0.3418, 0.9166, 0.3383, 0.9143, 0.339, 0.9168, 0.3418, 0.9191, 0.34, 0.9188, 0.3374, 0.9166, 0.3383, 0.9191, 0.34, 0.9214, 0.3381, 0.9209, 0.3365, 0.9188, 0.3374, 0.9214, 0.3381, 0.9237, 0.3365, 0.923, 0.3357, 0.9209, 0.3365, 0.9237, 0.3365, 0.9259, 0.3354, 0.9251, 0.3352, 0.923, 0.3357, 0.8945, 0.3352, 0.8966, 0.3357, 0.8973, 0.3352, 0.8954, 0.3351, 0.8966, 0.3357, 0.8987, 0.3365, 0.8992, 0.3354, 0.8973, 0.3352, 0.8987, 0.3365, 0.9009, 0.3374, 0.9013, 0.3356, 0.8992, 0.3354, 0.9009, 0.3374, 0.9031, 0.3383, 0.9033, 0.3359, 0.9013, 0.3356, 0.9031, 0.3383, 0.9053, 0.339, 0.9055, 0.3361, 0.9033, 0.3359, 0.9053, 0.339, 0.9076, 0.3395, 0.9076, 0.3363, 0.9055, 0.3361, 0.9076, 0.3395, 0.9098, 0.3397, 0.9098, 0.3363, 0.9076, 0.3363, 0.9098, 0.3397, 0.9121, 0.3395, 0.912, 0.3363, 0.9098, 0.3363, 0.9121, 0.3395, 0.9143, 0.339, 0.9142, 0.3361, 0.912, 0.3363, 0.9143, 0.339, 0.9166, 0.3383, 0.9163, 0.3359, 0.9142, 0.3361, 0.9166, 0.3383, 0.9188, 0.3374, 0.9184, 0.3356, 0.9163, 0.3359, 0.9188, 0.3374, 0.9209, 0.3365, 0.9204, 0.3354, 0.9184, 0.3356, 0.9209, 0.3365, 0.923, 0.3357, 0.9223, 0.3352, 0.9204, 0.3354, 0.923, 0.3357, 0.9251, 0.3352, 0.9242, 0.3351, 0.9223, 0.3352, 0.8948, 0.3351, 0.8964, 0.3351, 0.8954, 0.3351, 0.8936, 0.3351, 0.8964, 0.3351, 0.898, 0.3351, 0.8973, 0.3352, 0.8954, 0.3351, 0.898, 0.3351, 0.8998, 0.3351, 0.8992, 0.3354, 0.8973, 0.3352, 0.8998, 0.3351, 0.9017, 0.3351, 0.9013, 0.3356, 0.8992, 0.3354, 0.9017, 0.3351, 0.9036, 0.3351, 0.9033, 0.3359, 0.9013, 0.3356, 0.9036, 0.3351, 0.9057, 0.3351, 0.9055, 0.3361, 0.9033, 0.3359, 0.9057, 0.3351, 0.9077, 0.3351, 0.9076, 0.3363, 0.9055, 0.3361, 0.9077, 0.3351, 0.9098, 0.3351, 0.9098, 0.3363, 0.9076, 0.3363, 0.9098, 0.3351, 0.9119, 0.3351, 0.912, 0.3363, 0.9098, 0.3363, 0.9119, 0.3351, 0.914, 0.3351, 0.9142, 0.3361, 0.912, 0.3363, 0.914, 0.3351, 0.916, 0.3351, 0.9163, 0.3359, 0.9142, 0.3361, 0.916, 0.3351, 0.918, 0.3351, 0.9184, 0.3356, 0.9163, 0.3359, 0.918, 0.3351, 0.9198, 0.3351, 0.9204, 0.3354, 0.9184, 0.3356, 0.9198, 0.3351, 0.9216, 0.3351, 0.9223, 0.3352, 0.9204, 0.3354, 0.9216, 0.3351, 0.9233, 0.3351, 0.9242, 0.3351, 0.9223, 0.3352, 0.9233, 0.3351, 0.9248, 0.3351, 0.9261, 0.3351, 0.9242, 0.3351, 0.9242, 0.3351, 0.9261, 0.3351, 0.9272, 0.3351, 0.9251, 0.3352, 0.9251, 0.3352, 0.9272, 0.3351, 0.9281, 0.3351, 0.9259, 0.3354, 0.9259, 0.3354, 0.9281, 0.3351, 0.9289, 0.3351, 0.9266, 0.3356, 0.9266, 0.3356, 0.9289, 0.3351, 0.9295, 0.3351, 0.9271, 0.3359, 0.9271, 0.3359, 0.9295, 0.3351, 0.93, 0.3351, 0.9275, 0.3361, 0.9275, 0.3361, 0.93, 0.3351, 0.9302, 0.3351, 0.9277, 0.3363, 0.9277, 0.3363, 0.9302, 0.3351, 0.9303, 0.3351, 0.9278, 0.3363, 0.9278, 0.3363, 0.9303, 0.3351, 0.9302, 0.3351, 0.9277, 0.3363, 0.9277, 0.3363, 0.9302, 0.3351, 0.93, 0.3351, 0.9275, 0.3361, 0.9275, 0.3361, 0.93, 0.3351, 0.9295, 0.3351, 0.9271, 0.3359, 0.9271, 0.3359, 0.9295, 0.3351, 0.9289, 0.3351, 0.9266, 0.3356, 0.9266, 0.3356, 0.9289, 0.3351, 0.9281, 0.3351, 0.9259, 0.3354, 0.9259, 0.3354, 0.9281, 0.3351, 0.9272, 0.3351, 0.9251, 0.3352, 0.9251, 0.3352, 0.9272, 0.3351, 0.9261, 0.3351, 0.9242, 0.3351, 0.9242, 0.3351, 0.9261, 0.3351, 0.9248, 0.3351, 0.9233, 0.3351, 0.9223, 0.3352, 0.9242, 0.3351, 0.9233, 0.3351, 0.9216, 0.3351, 0.9204, 0.3354, 0.9223, 0.3352, 0.9216, 0.3351, 0.9198, 0.3351, 0.9184, 0.3356, 0.9204, 0.3354, 0.9198, 0.3351, 0.918, 0.3351, 0.9163, 0.3359, 0.9184, 0.3356, 0.918, 0.3351, 0.916, 0.3351, 0.9142, 0.3361, 0.9163, 0.3359, 0.916, 0.3351, 0.914, 0.3351, 0.912, 0.3363, 0.9142, 0.3361, 0.914, 0.3351, 0.9119, 0.3351, 0.9098, 0.3363, 0.912, 0.3363, 0.9119, 0.3351, 0.9098, 0.3351, 0.9076, 0.3363, 0.9098, 0.3363, 0.9098, 0.3351, 0.9077, 0.3351, 0.9055, 0.3361, 0.9076, 0.3363, 0.9077, 0.3351, 0.9057, 0.3351, 0.9033, 0.3359, 0.9055, 0.3361, 0.9057, 0.3351, 0.9036, 0.3351, 0.9013, 0.3356, 0.9033, 0.3359, 0.9036, 0.3351, 0.9017, 0.3351, 0.8992, 0.3354, 0.9013, 0.3356, 0.9017, 0.3351, 0.8998, 0.3351, 0.8973, 0.3352, 0.8992, 0.3354, 0.8998, 0.3351, 0.898, 0.3351, 0.8954, 0.3351, 0.8973, 0.3352, 0.898, 0.3351, 0.8964, 0.3351, 0.8936, 0.3351, 0.8954, 0.3351, 0.8964, 0.3351, 0.8948, 0.3351, 0.8925, 0.3351, 0.8945, 0.3352, 0.8954, 0.3351, 0.8936, 0.3351, 0.8915, 0.3351, 0.8937, 0.3354, 0.8945, 0.3352, 0.8925, 0.3351, 0.8907, 0.3351, 0.8931, 0.3356, 0.8937, 0.3354, 0.8915, 0.3351, 0.8901, 0.3351, 0.8926, 0.3359, 0.8931, 0.3356, 0.8907, 0.3351, 0.8897, 0.3351, 0.8922, 0.3361, 0.8926, 0.3359, 0.8901, 0.3351, 0.8894, 0.3351, 0.892, 0.3363, 0.8922, 0.3361, 0.8897, 0.3351, 0.8893, 0.3351, 0.8919, 0.3363, 0.892, 0.3363, 0.8894, 0.3351, 0.8894, 0.3351, 0.892, 0.3363, 0.8919, 0.3363, 0.8893, 0.3351, 0.8897, 0.3351, 0.8922, 0.3361, 0.892, 0.3363, 0.8894, 0.3351, 0.8901, 0.3351, 0.8926, 0.3359, 0.8922, 0.3361, 0.8897, 0.3351, 0.8907, 0.3351, 0.8931, 0.3356, 0.8926, 0.3359, 0.8901, 0.3351, 0.8915, 0.3351, 0.8937, 0.3354, 0.8931, 0.3356, 0.8907, 0.3351, 0.8925, 0.3351, 0.8945, 0.3352, 0.8937, 0.3354, 0.8915, 0.3351, 0.8936, 0.3351, 0.8954, 0.3351, 0.8945, 0.3352, 0.8925, 0.3351])
me_plane_004.materials.append(mat_gradient)
me_plane_004.materials.append(mat_moving_gradient)
me_plane_004.update()
me_plane_005 = bpy.data.meshes.new('Plane.005')
me_plane_005.from_pydata([(-0.6719, -0.6719, 0.0), (0.6719, -0.6719, 0.0), (-0.6719, 0.6719, 0.0), (0.6719, 0.6719, 0.0), (-0.7259, 0.6011, 0.0), (-0.776, 0.5273, 0.0), (-0.819, 0.4484, 0.0), (-0.8542, 0.3646, 0.0), (-0.8815, 0.2769, 0.0), (-0.901, 0.1862, 0.0), (-0.9128, 0.09359, 0.0), (-0.9167, 0.0, 0.0), (-0.9128, -0.09359, 0.0), (-0.901, -0.1862, 0.0), (-0.8815, -0.2769, 0.0), (-0.8542, -0.3646, 0.0), (-0.819, -0.4484, 0.0), (-0.776, -0.5273, 0.0), (-0.7259, -0.6011, 0.0), (-0.6011, -0.7259, 0.0), (-0.5273, -0.776, 0.0), (-0.4484, -0.819, 0.0), (-0.3646, -0.8542, 0.0), (-0.2769, -0.8815, 0.0), (-0.1862, -0.901, 0.0), (-0.09359, -0.9128, 0.0), (0.0, -0.9167, 0.0), (0.09359, -0.9128, 0.0), (0.1862, -0.901, 0.0), (0.2769, -0.8815, 0.0), (0.3646, -0.8542, 0.0), (0.4484, -0.819, 0.0), (0.5273, -0.776, 0.0), (0.6011, -0.7259, 0.0), (0.7259, -0.6011, 0.0), (0.776, -0.5273, 0.0), (0.819, -0.4484, 0.0), (0.8542, -0.3646, 0.0), (0.8815, -0.2769, 0.0), (0.901, -0.1862, 0.0), (0.9128, -0.09359, 0.0), (0.9167, 0.0, 0.0), (0.9128, 0.09359, 0.0), (0.901, 0.1862, 0.0), (0.8815, 0.2769, 0.0), (0.8542, 0.3646, 0.0), (0.819, 0.4484, 0.0), (0.776, 0.5273, 0.0), (0.7259, 0.6011, 0.0), (0.6011, 0.7259, 0.0), (0.5273, 0.776, 0.0), (0.4484, 0.819, 0.0), (0.3646, 0.8542, 0.0), (0.2769, 0.8815, 0.0), (0.1862, 0.901, 0.0), (0.09359, 0.9128, 0.0), (0.0, 0.9167, 0.0), (-0.09359, 0.9128, 0.0), (-0.1862, 0.901, 0.0), (-0.2769, 0.8815, 0.0), (-0.3646, 0.8542, 0.0), (-0.4484, 0.819, 0.0), (-0.5273, 0.776, 0.0), (-0.6011, 0.7259, 0.0), (-0.739, -0.7619, 0.0298), (0.739, -0.7619, 0.0298), (-0.739, 0.7619, 0.0298), (0.739, 0.7619, 0.0298), (-0.7985, 0.6816, 0.0298), (-0.8536, 0.598, 0.0298), (-0.9009, 0.5085, 0.0298), (-0.9396, 0.4134, 0.0298), (-0.9696, 0.314, 0.0298), (-0.9911, 0.2112, 0.0298), (-1.004, 0.1061, 0.0298), (-1.008, 1.248e-10, 0.0298), (-1.004, -0.1061, 0.0298), (-0.9911, -0.2112, 0.0298), (-0.9696, -0.314, 0.0298), (-0.9396, -0.4134, 0.0298), (-0.9009, -0.5085, 0.0298), (-0.8536, -0.598, 0.0298), (-0.7985, -0.6816, 0.0298), (-0.6612, -0.8232, 0.0298), (-0.5801, -0.8801, 0.0298), (-0.4932, -0.9288, 0.0298), (-0.401, -0.9686, 0.0298), (-0.3045, -0.9997, 0.0298), (-0.2048, -1.022, 0.0298), (-0.1029, -1.035, 0.0298), (9.311e-11, -1.04, 0.0298), (0.1029, -1.035, 0.0298), (0.2048, -1.022, 0.0298), (0.3045, -0.9997, 0.0298), (0.401, -0.9686, 0.0298), (0.4932, -0.9288, 0.0298), (0.5801, -0.8801, 0.0298), (0.6612, -0.8232, 0.0298), (0.7985, -0.6816, 0.0298), (0.8536, -0.598, 0.0298), (0.9009, -0.5085, 0.0298), (0.9396, -0.4134, 0.0298), (0.9696, -0.314, 0.0298), (0.9911, -0.2112, 0.0298), (1.004, -0.1061, 0.0298), (1.008, 1.248e-10, 0.0298), (1.004, 0.1061, 0.0298), (0.9911, 0.2112, 0.0298), (0.9696, 0.314, 0.0298), (0.9396, 0.4134, 0.0298), (0.9009, 0.5085, 0.0298), (0.8536, 0.598, 0.0298), (0.7985, 0.6816, 0.0298), (0.6612, 0.8232, 0.0298), (0.5801, 0.8801, 0.0298), (0.4932, 0.9288, 0.0298), (0.401, 0.9686, 0.0298), (0.3045, 0.9997, 0.0298), (0.2048, 1.022, 0.0298), (0.1029, 1.035, 0.0298), (9.311e-11, 1.04, 0.0298), (-0.1029, 1.035, 0.0298), (-0.2048, 1.022, 0.0298), (-0.3045, 0.9997, 0.0298), (-0.401, 0.9686, 0.0298), (-0.4932, 0.9288, 0.0298), (-0.5801, 0.8801, 0.0298), (-0.6612, 0.8232, 0.0298), (-0.739, -0.7619, -0.04505), (0.739, -0.7619, -0.04505), (-0.739, 0.7619, -0.04505), (0.739, 0.7619, -0.04505), (-0.7985, 0.6816, -0.04505), (-0.8536, 0.598, -0.04505), (-0.9009, 0.5085, -0.04505), (-0.9396, 0.4134, -0.04505), (-0.9696, 0.314, -0.04505), (-0.9911, 0.2112, -0.04505), (-1.004, 0.1061, -0.04505), (-1.008, 1.248e-10, -0.04505), (-1.004, -0.1061, -0.04505), (-0.9911, -0.2112, -0.04505), (-0.9696, -0.314, -0.04505), (-0.9396, -0.4134, -0.04505), (-0.9009, -0.5085, -0.04505), (-0.8536, -0.598, -0.04505), (-0.7985, -0.6816, -0.04505), (-0.6612, -0.8232, -0.04505), (-0.5801, -0.8801, -0.04505), (-0.4932, -0.9288, -0.04505), (-0.401, -0.9686, -0.04505), (-0.3045, -0.9997, -0.04505), (-0.2048, -1.022, -0.04505), (-0.1029, -1.035, -0.04505), (9.311e-11, -1.04, -0.04505), (0.1029, -1.035, -0.04505), (0.2048, -1.022, -0.04505), (0.3045, -0.9997, -0.04505), (0.401, -0.9686, -0.04505), (0.4932, -0.9288, -0.04505), (0.5801, -0.8801, -0.04505), (0.6612, -0.8232, -0.04505), (0.7985, -0.6816, -0.04505), (0.8536, -0.598, -0.04505), (0.9009, -0.5085, -0.04505), (0.9396, -0.4134, -0.04505), (0.9696, -0.314, -0.04505), (0.9911, -0.2112, -0.04505), (1.004, -0.1061, -0.04505), (1.008, 1.248e-10, -0.04505), (1.004, 0.1061, -0.04505), (0.9911, 0.2112, -0.04505), (0.9696, 0.314, -0.04505), (0.9396, 0.4134, -0.04505), (0.9009, 0.5085, -0.04505), (0.8536, 0.598, -0.04505), (0.7985, 0.6816, -0.04505), (0.6612, 0.8232, -0.04505), (0.5801, 0.8801, -0.04505), (0.4932, 0.9288, -0.04505), (0.401, 0.9686, -0.04505), (0.3045, 0.9997, -0.04505), (0.2048, 1.022, -0.04505), (0.1029, 1.035, -0.04505), (9.311e-11, 1.04, -0.04505), (-0.1029, 1.035, -0.04505), (-0.2048, 1.022, -0.04505), (-0.3045, 0.9997, -0.04505), (-0.401, 0.9686, -0.04505), (-0.4932, 0.9288, -0.04505), (-0.5801, 0.8801, -0.04505), (-0.6612, 0.8232, -0.04505)], [], [(46, 110, 111, 47), (21, 85, 86, 22), (47, 111, 112, 48), (22, 86, 87, 23), (48, 112, 67, 3), (23, 87, 88, 24), (3, 67, 113, 49), (24, 88, 89, 25), (49, 113, 114, 50), (25, 89, 90, 26), (50, 114, 115, 51), (26, 90, 91, 27), (51, 115, 116, 52), (27, 91, 92, 28), (52, 116, 117, 53), (28, 92, 93, 29), (2, 66, 68, 4), (53, 117, 118, 54), (29, 93, 94, 30), (4, 68, 69, 5), (54, 118, 119, 55), (30, 94, 95, 31), (5, 69, 70, 6), (55, 119, 120, 56), (31, 95, 96, 32), (6, 70, 71, 7), (56, 120, 121, 57), (32, 96, 97, 33), (7, 71, 72, 8), (57, 121, 122, 58), (33, 97, 65, 1), (8, 72, 73, 9), (58, 122, 123, 59), (1, 65, 98, 34), (9, 73, 74, 10), (59, 123, 124, 60), (34, 98, 99, 35), (10, 74, 75, 11), (60, 124, 125, 61), (35, 99, 100, 36), (11, 75, 76, 12), (61, 125, 126, 62), (36, 100, 101, 37), (12, 76, 77, 13), (62, 126, 127, 63), (37, 101, 102, 38), (13, 77, 78, 14), (63, 127, 66, 2), (38, 102, 103, 39), (14, 78, 79, 15), (39, 103, 104, 40), (15, 79, 80, 16), (40, 104, 105, 41), (16, 80, 81, 17), (41, 105, 106, 42), (17, 81, 82, 18), (42, 106, 107, 43), (18, 82, 64, 0), (43, 107, 108, 44), (0, 64, 83, 19), (44, 108, 109, 45), (19, 83, 84, 20), (45, 109, 110, 46), (20, 84, 85, 21), (74, 138, 139, 75), (124, 188, 189, 125), (99, 163, 164, 100), (75, 139, 140, 76), (125, 189, 190, 126), (100, 164, 165, 101), (76, 140, 141, 77), (126, 190, 191, 127), (101, 165, 166, 102), (77, 141, 142, 78), (127, 191, 130, 66), (102, 166, 167, 103), (78, 142, 143, 79), (103, 167, 168, 104), (79, 143, 144, 80), (104, 168, 169, 105), (80, 144, 145, 81), (105, 169, 170, 106), (81, 145, 146, 82), (106, 170, 171, 107), (82, 146, 128, 64), (107, 171, 172, 108), (64, 128, 147, 83), (108, 172, 173, 109), (83, 147, 148, 84), (109, 173, 174, 110), (84, 148, 149, 85), (110, 174, 175, 111), (85, 149, 150, 86), (111, 175, 176, 112), (86, 150, 151, 87), (112, 176, 131, 67), (87, 151, 152, 88), (67, 131, 177, 113), (88, 152, 153, 89), (113, 177, 178, 114), (89, 153, 154, 90), (114, 178, 179, 115), (90, 154, 155, 91), (115, 179, 180, 116), (91, 155, 156, 92), (116, 180, 181, 117), (92, 156, 157, 93), (66, 130, 132, 68), (117, 181, 182, 118), (93, 157, 158, 94), (68, 132, 133, 69), (118, 182, 183, 119), (94, 158, 159, 95), (69, 133, 134, 70), (119, 183, 184, 120), (95, 159, 160, 96), (70, 134, 135, 71), (120, 184, 185, 121), (96, 160, 161, 97), (71, 135, 136, 72), (121, 185, 186, 122), (97, 161, 129, 65), (72, 136, 137, 73), (122, 186, 187, 123), (65, 129, 162, 98), (73, 137, 138, 74), (123, 187, 188, 124), (98, 162, 163, 99)])
me_plane_005.polygons.foreach_set('material_index', [1, 1, 1, 1, 1, 1, 1, 1, 1, 1, 1, 1, 1, 1, 1, 1, 1, 1, 1, 1, 1, 1, 1, 1, 1, 1, 1, 1, 1, 1, 1, 1, 1, 1, 1, 1, 1, 1, 1, 1, 1, 1, 1, 1, 1, 1, 1, 1, 1, 1, 1, 1, 1, 1, 1, 1, 1, 1, 1, 1, 1, 1, 1, 1, 1, 1, 1, 1, 1, 1, 1, 1, 1, 1, 1, 1, 1, 1, 1, 1, 1, 1, 1, 1, 1, 1, 1, 1, 1, 1, 1, 1, 1, 1, 1, 1, 1, 1, 1, 1, 1, 1, 1, 1, 1, 1, 1, 1, 1, 1, 1, 1, 1, 1, 1, 1, 1, 1, 1, 1, 1, 1, 1, 1, 1, 1, 1, 1])
_uv = me_plane_005.uv_layers.new(name='UVMap')
_uv.uv.foreach_set('vector', [0.1807, 0.6173, 0.183, 0.6194, 0.1817, 0.6194, 0.1795, 0.6173, 0.1447, 0.6173, 0.1434, 0.6194, 0.146, 0.6194, 0.147, 0.6173, 0.1795, 0.6173, 0.1817, 0.6194, 0.1801, 0.6194, 0.1781, 0.6173, 0.147, 0.6173, 0.146, 0.6194, 0.1487, 0.6194, 0.1495, 0.6173, 0.1781, 0.6173, 0.1801, 0.6194, 0.1784, 0.6194, 0.1765, 0.6173, 0.1495, 0.6173, 0.1487, 0.6194, 0.1516, 0.6194, 0.1521, 0.6173, 0.1765, 0.6173, 0.1784, 0.6194, 0.1762, 0.6194, 0.1745, 0.6173, 0.1521, 0.6173, 0.1516, 0.6194, 0.1545, 0.6194, 0.1547, 0.6173, 0.1745, 0.6173, 0.1762, 0.6194, 0.1739, 0.6194, 0.1724, 0.6173, 0.1547, 0.6173, 0.1545, 0.6194, 0.1574, 0.6194, 0.1574, 0.6173, 0.1724, 0.6173, 0.1739, 0.6194, 0.1714, 0.6194, 0.1702, 0.6173, 0.1574, 0.6173, 0.1574, 0.6194, 0.1603, 0.6194, 0.1601, 0.6173, 0.1702, 0.6173, 0.1714, 0.6194, 0.1688, 0.6194, 0.1678, 0.6173, 0.1601, 0.6173, 0.1603, 0.6194, 0.1632, 0.6194, 0.1627, 0.6173, 0.1678, 0.6173, 0.1688, 0.6194, 0.1661, 0.6194, 0.1653, 0.6173, 0.1627, 0.6173, 0.1632, 0.6194, 0.1661, 0.6194, 0.1653, 0.6173, 0.1383, 0.6173, 0.1364, 0.6194, 0.1347, 0.6194, 0.1368, 0.6173, 0.1653, 0.6173, 0.1661, 0.6194, 0.1632, 0.6194, 0.1627, 0.6173, 0.1653, 0.6173, 0.1661, 0.6194, 0.1688, 0.6194, 0.1678, 0.6173, 0.1368, 0.6173, 0.1347, 0.6194, 0.1331, 0.6194, 0.1353, 0.6173, 0.1627, 0.6173, 0.1632, 0.6194, 0.1603, 0.6194, 0.1601, 0.6173, 0.1678, 0.6173, 0.1688, 0.6194, 0.1714, 0.6194, 0.1702, 0.6173, 0.1353, 0.6173, 0.1331, 0.6194, 0.1318, 0.6194, 0.1341, 0.6173, 0.1601, 0.6173, 0.1603, 0.6194, 0.1574, 0.6194, 0.1574, 0.6173, 0.1702, 0.6173, 0.1714, 0.6194, 0.1739, 0.6194, 0.1724, 0.6173, 0.1341, 0.6173, 0.1318, 0.6194, 0.1307, 0.6194, 0.1331, 0.6173, 0.1574, 0.6173, 0.1574, 0.6194, 0.1545, 0.6194, 0.1547, 0.6173, 0.1724, 0.6173, 0.1739, 0.6194, 0.1762, 0.6194, 0.1745, 0.6173, 0.1331, 0.6173, 0.1307, 0.6194, 0.1298, 0.6194, 0.1323, 0.6173, 0.1547, 0.6173, 0.1545, 0.6194, 0.1516, 0.6194, 0.1521, 0.6173, 0.1745, 0.6173, 0.1762, 0.6194, 0.1784, 0.6194, 0.1765, 0.6173, 0.1323, 0.6173, 0.1298, 0.6194, 0.1292, 0.6194, 0.1318, 0.6173, 0.1521, 0.6173, 0.1516, 0.6194, 0.1487, 0.6194, 0.1495, 0.6173, 0.1765, 0.6173, 0.1784, 0.6194, 0.1801, 0.6194, 0.1781, 0.6173, 0.1318, 0.6173, 0.1292, 0.6194, 0.1288, 0.6194, 0.1314, 0.6173, 0.1495, 0.6173, 0.1487, 0.6194, 0.146, 0.6194, 0.147, 0.6173, 0.1781, 0.6173, 0.1801, 0.6194, 0.1817, 0.6194, 0.1795, 0.6173, 0.1314, 0.6173, 0.1288, 0.6194, 0.1287, 0.6194, 0.1313, 0.6173, 0.147, 0.6173, 0.146, 0.6194, 0.1434, 0.6194, 0.1447, 0.6173, 0.1795, 0.6173, 0.1817, 0.6194, 0.183, 0.6194, 0.1807, 0.6173, 0.1313, 0.6173, 0.1287, 0.6194, 0.1288, 0.6194, 0.1314, 0.6173, 0.1447, 0.6173, 0.1434, 0.6194, 0.1409, 0.6194, 0.1424, 0.6173, 0.1807, 0.6173, 0.183, 0.6194, 0.1841, 0.6194, 0.1817, 0.6173, 0.1314, 0.6173, 0.1288, 0.6194, 0.1292, 0.6194, 0.1318, 0.6173, 0.1424, 0.6173, 0.1409, 0.6194, 0.1386, 0.6194, 0.1403, 0.6173, 0.1817, 0.6173, 0.1841, 0.6194, 0.185, 0.6194, 0.1825, 0.6173, 0.1318, 0.6173, 0.1292, 0.6194, 0.1298, 0.6194, 0.1323, 0.6173, 0.1403, 0.6173, 0.1386, 0.6194, 0.1364, 0.6194, 0.1383, 0.6173, 0.1825, 0.6173, 0.185, 0.6194, 0.1856, 0.6194, 0.183, 0.6173, 0.1323, 0.6173, 0.1298, 0.6194, 0.1307, 0.6194, 0.1331, 0.6173, 0.183, 0.6173, 0.1856, 0.6194, 0.186, 0.6194, 0.1834, 0.6173, 0.1331, 0.6173, 0.1307, 0.6194, 0.1318, 0.6194, 0.1341, 0.6173, 0.1834, 0.6173, 0.186, 0.6194, 0.1861, 0.6194, 0.1835, 0.6173, 0.1341, 0.6173, 0.1318, 0.6194, 0.1331, 0.6194, 0.1353, 0.6173, 0.1835, 0.6173, 0.1861, 0.6194, 0.186, 0.6194, 0.1834, 0.6173, 0.1353, 0.6173, 0.1331, 0.6194, 0.1347, 0.6194, 0.1368, 0.6173, 0.1834, 0.6173, 0.186, 0.6194, 0.1856, 0.6194, 0.183, 0.6173, 0.1368, 0.6173, 0.1347, 0.6194, 0.1364, 0.6194, 0.1383, 0.6173, 0.183, 0.6173, 0.1856, 0.6194, 0.185, 0.6194, 0.1825, 0.6173, 0.1383, 0.6173, 0.1364, 0.6194, 0.1386, 0.6194, 0.1403, 0.6173, 0.1825, 0.6173, 0.185, 0.6194, 0.1841, 0.6194, 0.1817, 0.6173, 0.1403, 0.6173, 0.1386, 0.6194, 0.1409, 0.6194, 0.1424, 0.6173, 0.1817, 0.6173, 0.1841, 0.6194, 0.183, 0.6194, 0.1807, 0.6173, 0.1424, 0.6173, 0.1409, 0.6194, 0.1434, 0.6194, 0.1447, 0.6173, 0.1288, 0.6194, 0.1288, 0.6141, 0.1287, 0.6141, 0.1287, 0.6194, 0.146, 0.6194, 0.146, 0.6141, 0.1434, 0.6141, 0.1434, 0.6194, 0.1817, 0.6194, 0.1817, 0.6141, 0.183, 0.6141, 0.183, 0.6194, 0.1287, 0.6194, 0.1287, 0.6141, 0.1288, 0.6141, 0.1288, 0.6194, 0.1434, 0.6194, 0.1434, 0.6141, 0.1409, 0.6141, 0.1409, 0.6194, 0.183, 0.6194, 0.183, 0.6141, 0.1841, 0.6141, 0.1841, 0.6194, 0.1288, 0.6194, 0.1288, 0.6141, 0.1292, 0.6141, 0.1292, 0.6194, 0.1409, 0.6194, 0.1409, 0.6141, 0.1386, 0.6141, 0.1386, 0.6194, 0.1841, 0.6194, 0.1841, 0.6141, 0.185, 0.6141, 0.185, 0.6194, 0.1292, 0.6194, 0.1292, 0.6141, 0.1298, 0.6141, 0.1298, 0.6194, 0.1386, 0.6194, 0.1386, 0.6141, 0.1364, 0.6141, 0.1364, 0.6194, 0.185, 0.6194, 0.185, 0.6141, 0.1856, 0.6141, 0.1856, 0.6194, 0.1298, 0.6194, 0.1298, 0.6141, 0.1307, 0.6141, 0.1307, 0.6194, 0.1856, 0.6194, 0.1856, 0.6141, 0.186, 0.6141, 0.186, 0.6194, 0.1307, 0.6194, 0.1307, 0.6141, 0.1318, 0.6141, 0.1318, 0.6194, 0.186, 0.6194, 0.186, 0.6141, 0.1861, 0.6141, 0.1861, 0.6194, 0.1318, 0.6194, 0.1318, 0.6141, 0.1331, 0.6141, 0.1331, 0.6194, 0.1861, 0.6194, 0.1861, 0.6141, 0.186, 0.6141, 0.186, 0.6194, 0.1331, 0.6194, 0.1331, 0.6141, 0.1347, 0.6141, 0.1347, 0.6194, 0.186, 0.6194, 0.186, 0.6141, 0.1856, 0.6141, 0.1856, 0.6194, 0.1347, 0.6194, 0.1347, 0.6141, 0.1364, 0.6141, 0.1364, 0.6194, 0.1856, 0.6194, 0.1856, 0.6141, 0.185, 0.6141, 0.185, 0.6194, 0.1364, 0.6194, 0.1364, 0.6141, 0.1386, 0.6141, 0.1386, 0.6194, 0.185, 0.6194, 0.185, 0.6141, 0.1841, 0.6141, 0.1841, 0.6194, 0.1386, 0.6194, 0.1386, 0.6141, 0.1409, 0.6141, 0.1409, 0.6194, 0.1841, 0.6194, 0.1841, 0.6141, 0.183, 0.6141, 0.183, 0.6194, 0.1409, 0.6194, 0.1409, 0.6141, 0.1434, 0.6141, 0.1434, 0.6194, 0.183, 0.6194, 0.183, 0.6141, 0.1817, 0.6141, 0.1817, 0.6194, 0.1434, 0.6194, 0.1434, 0.6141, 0.146, 0.6141, 0.146, 0.6194, 0.1817, 0.6194, 0.1817, 0.6141, 0.1801, 0.6141, 0.1801, 0.6194, 0.146, 0.6194, 0.146, 0.6141, 0.1487, 0.6141, 0.1487, 0.6194, 0.1801, 0.6194, 0.1801, 0.6141, 0.1784, 0.6141, 0.1784, 0.6194, 0.1487, 0.6194, 0.1487, 0.6141, 0.1516, 0.6141, 0.1516, 0.6194, 0.1784, 0.6194, 0.1784, 0.6141, 0.1762, 0.6141, 0.1762, 0.6194, 0.1516, 0.6194, 0.1516, 0.6141, 0.1545, 0.6141, 0.1545, 0.6194, 0.1762, 0.6194, 0.1762, 0.6141, 0.1739, 0.6141, 0.1739, 0.6194, 0.1545, 0.6194, 0.1545, 0.6141, 0.1574, 0.6141, 0.1574, 0.6194, 0.1739, 0.6194, 0.1739, 0.6141, 0.1714, 0.6141, 0.1714, 0.6194, 0.1574, 0.6194, 0.1574, 0.6141, 0.1603, 0.6141, 0.1603, 0.6194, 0.1714, 0.6194, 0.1714, 0.6141, 0.1688, 0.6141, 0.1688, 0.6194, 0.1603, 0.6194, 0.1603, 0.6141, 0.1632, 0.6141, 0.1632, 0.6194, 0.1688, 0.6194, 0.1688, 0.6141, 0.1661, 0.6141, 0.1661, 0.6194, 0.1632, 0.6194, 0.1632, 0.6141, 0.1661, 0.6141, 0.1661, 0.6194, 0.1364, 0.6194, 0.1364, 0.6141, 0.1347, 0.6141, 0.1347, 0.6194, 0.1661, 0.6194, 0.1661, 0.6141, 0.1632, 0.6141, 0.1632, 0.6194, 0.1661, 0.6194, 0.1661, 0.6141, 0.1688, 0.6141, 0.1688, 0.6194, 0.1347, 0.6194, 0.1347, 0.6141, 0.1331, 0.6141, 0.1331, 0.6194, 0.1632, 0.6194, 0.1632, 0.6141, 0.1603, 0.6141, 0.1603, 0.6194, 0.1688, 0.6194, 0.1688, 0.6141, 0.1714, 0.6141, 0.1714, 0.6194, 0.1331, 0.6194, 0.1331, 0.6141, 0.1318, 0.6141, 0.1318, 0.6194, 0.1603, 0.6194, 0.1603, 0.6141, 0.1574, 0.6141, 0.1574, 0.6194, 0.1714, 0.6194, 0.1714, 0.6141, 0.1739, 0.6141, 0.1739, 0.6194, 0.1318, 0.6194, 0.1318, 0.6141, 0.1307, 0.6141, 0.1307, 0.6194, 0.1574, 0.6194, 0.1574, 0.6141, 0.1545, 0.6141, 0.1545, 0.6194, 0.1739, 0.6194, 0.1739, 0.6141, 0.1762, 0.6141, 0.1762, 0.6194, 0.1307, 0.6194, 0.1307, 0.6141, 0.1298, 0.6141, 0.1298, 0.6194, 0.1545, 0.6194, 0.1545, 0.6141, 0.1516, 0.6141, 0.1516, 0.6194, 0.1762, 0.6194, 0.1762, 0.6141, 0.1784, 0.6141, 0.1784, 0.6194, 0.1298, 0.6194, 0.1298, 0.6141, 0.1292, 0.6141, 0.1292, 0.6194, 0.1516, 0.6194, 0.1516, 0.6141, 0.1487, 0.6141, 0.1487, 0.6194, 0.1784, 0.6194, 0.1784, 0.6141, 0.1801, 0.6141, 0.1801, 0.6194, 0.1292, 0.6194, 0.1292, 0.6141, 0.1288, 0.6141, 0.1288, 0.6194, 0.1487, 0.6194, 0.1487, 0.6141, 0.146, 0.6141, 0.146, 0.6194, 0.1801, 0.6194, 0.1801, 0.6141, 0.1817, 0.6141, 0.1817, 0.6194])
me_plane_005.materials.append(mat_gradient)
me_plane_005.materials.append(mat_moving_gradient)
me_plane_005.update()

# ---- objects
ob_plane = bpy.data.objects.new('Plane', me_plane_004)
ob_plane_001 = bpy.data.objects.new('Plane.001', me_plane_005)

# ---- transforms, parenting, visibility, modifiers, constraints
ob_plane.location = (0.0, 0.0, 0.0)
ob_plane_001.location = (0.0, 0.0, 0.0)

# ---- collection membership
col_collection.objects.link(ob_plane)
col_collection.objects.link(ob_plane_001)

# ---- scene / render settings (as saved in the file)
scene.frame_start = 1; scene.frame_end = 250; scene.frame_set(1)
scene.render.engine = 'BLENDER_EEVEE_NEXT'
scene.cycles.use_denoising = False
scene.cycles.sampling_pattern = 'TABULATED_SOBOL'
scene.cycles.use_light_tree = False
scene.view_settings.view_transform = 'Filmic'
bpy.context.view_layer.update()

# ---- added for rendering (the .blend has no active camera and no usable light): camera, sun
cam_auto = bpy.data.cameras.new('AutoCamera')
cam_auto.lens = 50.0
cam_auto.sensor_width = 36.0
cam_auto.clip_end = 1000.0
ob_auto_camera = bpy.data.objects.new('AutoCamera', cam_auto)
scene.collection.objects.link(ob_auto_camera)
ob_auto_camera.location = (2.84893, -3.41871, 2.75662)
ob_auto_camera.rotation_euler = (1.09748, -7.21219e-08, 0.694738)
scene.camera = ob_auto_camera
light_auto_sun = bpy.data.lights.new('AutoSun', 'SUN')
light_auto_sun.energy = 3.0
light_auto_sun.angle = 0.0523599
ob_auto_sun = bpy.data.objects.new('AutoSun', light_auto_sun)
scene.collection.objects.link(ob_auto_sun)
ob_auto_sun.rotation_euler = (0.872665, 0.174533, 0.523599)
bpy.context.view_layer.update()
